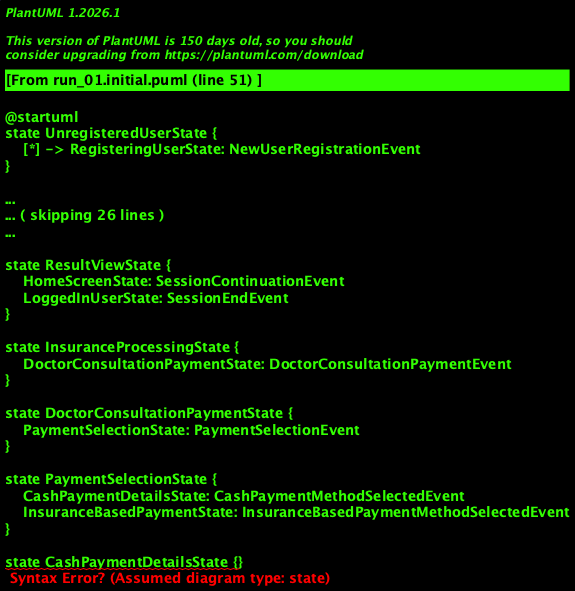

The diagram above was rendered by PlantUML. Its source (embedded in the PNG):
@startuml
state UnregisteredUserState {
    [*] -> RegisteringUserState: NewUserRegistrationEvent
}

state RegisteringUserState {
    RegisteredUserState: RegistrationSuccessEvent
    RegisteredUserState: RegistrationFailureEvent
    UnregisteredUserState: BackToUnregistered
}

state RegisteredUserState {
    LoggedInUserState: UserSignInEvent
}

state LoggedInUserState {
    HomeScreenState: SignInSuccessEvent
    InsuranceProcessingState: InsuranceValidationEvent
    FeedbackCollectionState: ServiceCompletionEvent
    LoggedOutUserState: LogoutEvent [*]
}

state HomeScreenState {
    HealthInformationState: HealthInformationRequestEvent
    LoggedInUserState: BackToLoggedIn
}

state HealthInformationState {
    ResultViewState: ResultViewEvent
    HomeScreenState: BackToHomeScreen
}

state ResultViewState {
    HomeScreenState: SessionContinuationEvent
    LoggedInUserState: SessionEndEvent
}

state InsuranceProcessingState {
    DoctorConsultationPaymentState: DoctorConsultationPaymentEvent
}

state DoctorConsultationPaymentState {
    PaymentSelectionState: PaymentSelectionEvent
}

state PaymentSelectionState {
    CashPaymentDetailsState: CashPaymentMethodSelectedEvent
    InsuranceBasedPaymentState: InsuranceBasedPaymentMethodSelectedEvent
}

state CashPaymentDetailsState {}

state InsuranceBasedPaymentState {}

state FeedbackCollectionState {}

state LoggedOutUserState {}
@enduml